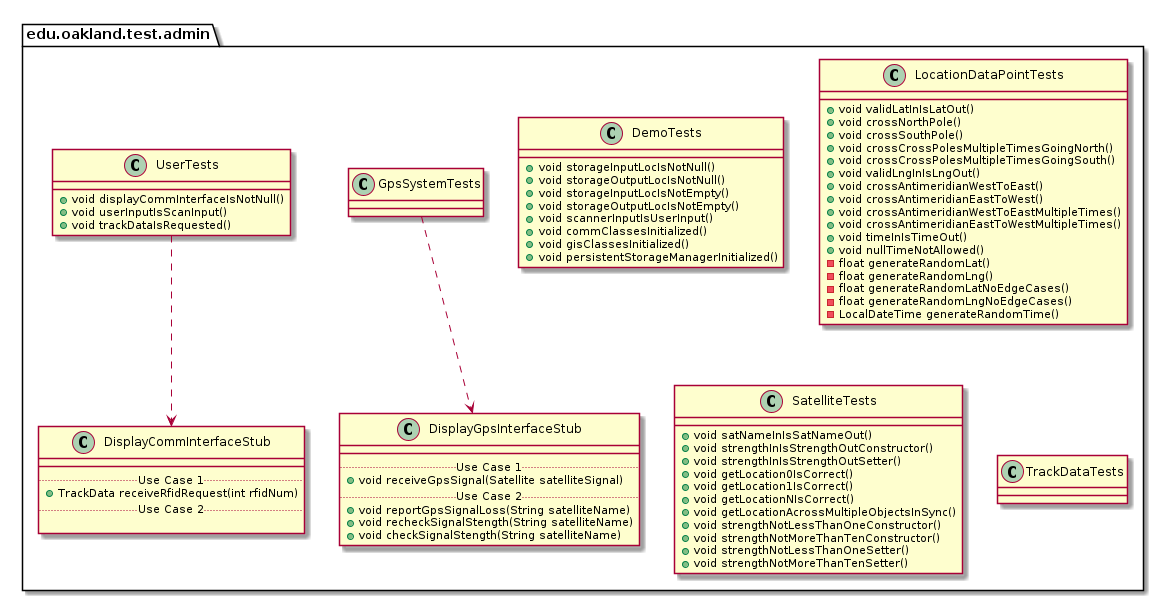

The diagram above was rendered by PlantUML. Its source (embedded in the PNG):
@startuml AdminTestPackage_InternalDependencies

package edu.oakland.test.admin {
    
}


package edu.oakland.test.admin {
    class DemoTests {
        + void storageInputLocIsNotNull()
        + void storageOutputLocIsNotNull()
        + void storageInputLocIsNotEmpty()
        + void storageOutputLocIsNotEmpty()
        + void scannerInputIsUserInput()
        + void commClassesInitialized()
        + void gisClassesInitialized()
        + void persistentStorageManagerInitialized()
    }
}


package edu.oakland.test.admin {
    class GpsSystemTests {

    }
}



package edu.oakland.test.admin {
    class DisplayGpsInterfaceStub {
        __
        .. Use Case 1 ..
        + void receiveGpsSignal(Satellite satelliteSignal)
        .. Use Case 2 ..
        + void reportGpsSignalLoss(String satelliteName)
        + void recheckSignalStength(String satelliteName)
        + void checkSignalStength(String satelliteName)
    }
}

GpsSystemTests ..> DisplayGpsInterfaceStub

package edu.oakland.test.admin {
    class UserTests {
        + void displayCommInterfaceIsNotNull()
        + void userInputIsScanInput()
        + void trackDataIsRequested()
    }
}



package edu.oakland.test.admin {
    class DisplayCommInterfaceStub {
        __
        .. Use Case 1 ..
        + TrackData receiveRfidRequest(int rfidNum)
        .. Use Case 2 ..

    }
}

UserTests ..> DisplayCommInterfaceStub

package edu.oakland.test.admin {
    class LocationDataPointTests {
        + void validLatInIsLatOut()
        + void crossNorthPole()
        + void crossSouthPole()
        + void crossCrossPolesMultipleTimesGoingNorth()
        + void crossCrossPolesMultipleTimesGoingSouth()
        + void validLngInIsLngOut()
        + void crossAntimeridianWestToEast()
        + void crossAntimeridianEastToWest()
        + void crossAntimeridianWestToEastMultipleTimes()
        + void crossAntimeridianEastToWestMultipleTimes()
        + void timeInIsTimeOut()
        + void nullTimeNotAllowed()
        - float generateRandomLat()
        - float generateRandomLng()
        - float generateRandomLatNoEdgeCases()
        - float generateRandomLngNoEdgeCases()
        - LocalDateTime generateRandomTime()
    }
}


package edu.oakland.test.admin {
    class SatelliteTests {
       + void satNameInIsSatNameOut()
       + void strengthInIsStrengthOutConstructor()
       + void strengthInIsStrengthOutSetter()
       + void getLocation0IsCorrect()
       + void getLocation1IsCorrect()
       + void getLocationNIsCorrect()
       + void getLocationAcrossMultipleObjectsInSync()
       + void strengthNotLessThanOneConstructor()
       + void strengthNotMoreThanTenConstructor()
       + void strengthNotLessThanOneSetter()
       + void strengthNotMoreThanTenSetter()
    }
}


package edu.oakland.test.admin {
    class TrackDataTests {
        
    }
}


@enduml